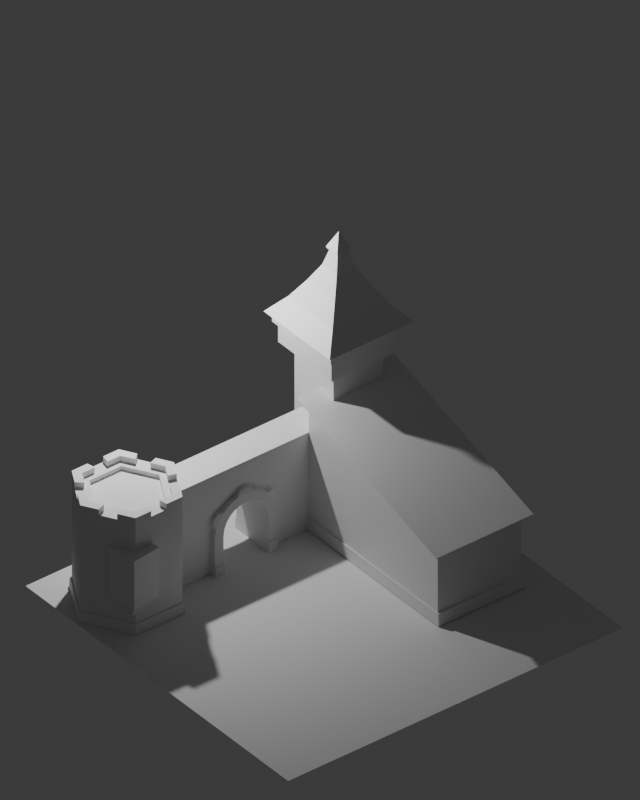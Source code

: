 # Source: castle.blend  (saved by Blender 4.5.87; exported with 4.5.12 LTS)
import bpy
from mathutils import Matrix  # noqa: F401  (used for matrix-valued properties, if any)

bpy.ops.wm.read_factory_settings(use_empty=True)
scene = bpy.context.scene
scene.name = 'Scene'

# ---- collections
col_collection = bpy.data.collections.new('Collection'); scene.collection.children.link(col_collection)

# ---- materials (node trees are filled in below, after node groups)
mat_material = bpy.data.materials.new('Material')
mat_material.alpha_threshold = 0.0
mat_material.roughness = 0.5
mat_material.line_color = (0.0, 0.0, 0.0, 1.0)

# ---- material node trees
mat_material.use_nodes = True; mat_material.node_tree.nodes.clear()
_N = mat_material.node_tree.nodes; _L = mat_material.node_tree.links
n0 = _N.new('ShaderNodeOutputMaterial'); n0.name = 'Material Output'; n0.location = (200, 100)
n1 = _N.new('ShaderNodeBsdfPrincipled'); n1.name = 'Principled BSDF'; n1.location = (-200, 100)
n1.inputs[3].default_value = 1.45
_L.new(n1.outputs[0], n0.inputs[0])
n0.is_active_output = True

# ---- world
world_world = bpy.data.worlds.new('World'); scene.world = world_world
world_world.use_nodes = True; world_world.node_tree.nodes.clear()
_N = world_world.node_tree.nodes; _L = world_world.node_tree.links
n0 = _N.new('ShaderNodeOutputWorld'); n0.name = 'World Output'; n0.location = (200, 100)
n1 = _N.new('ShaderNodeBackground'); n1.name = 'Background'; n1.location = (-200, 100)
n1.inputs[0].default_value = (0.05088, 0.05088, 0.05088, 1.0)
_L.new(n1.outputs[0], n0.inputs[0])
n0.is_active_output = True
world_world.color = (0.05088, 0.05088, 0.05088)
world_world.sun_shadow_jitter_overblur = 0.0

# ---- cameras
cam_camera = bpy.data.cameras.new('Camera')
cam_camera.type = 'ORTHO'
cam_camera.lens = 66.0
cam_camera.ortho_scale = 13.41

# ---- lights
light_light = bpy.data.lights.new('Light', 'POINT')
light_light.energy = 1000.0
light_light.shadow_soft_size = 0.1

# ---- meshes
me_plane = bpy.data.meshes.new('Plane')
me_plane.from_pydata([(-1.0, -1.0, 0.0), (1.0, -1.0, 0.0), (-1.0, 1.0, 0.0), (1.0, 1.0, 0.0)], [], [(0, 1, 3, 2)])
_uv = me_plane.uv_layers.new(name='UVMap')
_uv.uv.foreach_set('vector', [0.0, 0.0, 1.0, 0.0, 1.0, 1.0, 0.0, 1.0])
me_plane.update()
me_cube_001 = bpy.data.meshes.new('Cube.001')
me_cube_001.from_pydata([(1.0, 1.0, 2.0), (1.0, 1.0, 0.0), (1.0, -1.0, 2.0), (1.0, -1.0, 0.0), (-1.0, 1.0, 2.0), (-1.0, 1.0, 0.0), (-1.0, -1.0, 2.0), (-1.0, -1.0, 0.0), (-1.0, -0.2785, 0.7615), (-1.0, -0.1606, 1.234), (-1.0, -0.2246, 1.096), (-1.0, -0.2648, 0.9346), (-1.0, 0.01994, 1.407), (-1.0, 0.2284, 1.407), (-1.0, 0.3255, 1.341), (-1.0, 0.1242, 1.43), (-1.0, -0.07718, 1.341), (-1.0, -0.2785, 0.005181), (-1.0, 0.4089, 1.234), (-1.0, 0.5268, 0.005181), (-1.0, 0.5268, 0.7615), (-1.0, 0.5131, 0.9346), (-1.0, 0.4729, 1.096), (1.0, -0.1606, 1.234), (1.0, -0.07718, 1.341), (1.0, 0.01994, 1.407), (1.0, 0.1242, 1.43), (1.0, 0.3255, 1.341), (1.0, 0.4089, 1.234), (1.0, 0.5268, 0.7615), (1.0, 0.5131, 0.9346), (1.0, 0.4729, 1.096), (1.0, 0.2284, 1.407), (1.0, -0.2785, 0.005181), (1.0, -0.2785, 0.7615), (1.0, -0.2648, 0.9346), (1.0, -0.2246, 1.096), (1.0, 0.5268, 0.005181), (-1.0, 0.5268, 0.1142), (1.0, 0.5268, 0.1142), (-1.0, 0.5268, 0.1142), (1.0, 0.5268, 0.1142), (-1.0, 0.7634, 0.002591), (-1.0, -0.2785, 0.1145), (1.0, -0.2785, 0.1145)], [], [(0, 4, 6, 2), (3, 2, 6, 7), (7, 6, 4, 5, 42, 19, 38, 20, 21, 22, 18, 14, 13, 15, 12, 16, 9, 10, 11, 8, 43, 17), (37, 1, 0, 2, 3, 33, 44, 34, 35, 36, 23, 24, 25, 26, 32, 27, 28, 31, 30, 29, 39), (5, 4, 0, 1), (38, 19, 37, 39), (43, 17, 33, 44), (11, 35, 34, 8), (10, 36, 35, 11), (36, 10, 9, 23), (16, 24, 23, 9), (12, 25, 24, 16), (15, 26, 25, 12), (13, 32, 26, 15), (14, 27, 32, 13), (14, 18, 28, 27), (18, 22, 31, 28), (22, 21, 30, 31), (21, 20, 29, 30), (20, 38, 39, 29), (39, 38, 40, 41), (8, 43, 44, 34)])
_uv = me_cube_001.uv_layers.new(name='UVMap')
_uv.uv.foreach_set('vector', [0.625, 0.5, 0.875, 0.5, 0.875, 0.75, 0.625, 0.75, 0.375, 0.75, 0.625, 0.75, 0.625, 1.0, 0.375, 1.0, 0.375, 0.0, 0.625, 0.0, 0.625, 0.25, 0.375, 0.25, 0.3753, 0.2204, 0.3756, 0.1909, 0.3893, 0.1909, 0.4702, 0.1909, 0.4918, 0.1891, 0.512, 0.1841, 0.5293, 0.1761, 0.5426, 0.1657, 0.5509, 0.1535, 0.5538, 0.1405, 0.5509, 0.1275, 0.5426, 0.1154, 0.5293, 0.1049, 0.512, 0.09693, 0.4918, 0.0919, 0.4702, 0.09018, 0.3893, 0.09018, 0.3756, 0.09018, 0.3756, 0.5591, 0.375, 0.5, 0.625, 0.5, 0.625, 0.75, 0.375, 0.75, 0.3756, 0.6598, 0.3893, 0.6598, 0.4702, 0.6598, 0.4918, 0.6581, 0.512, 0.6531, 0.5293, 0.6451, 0.5426, 0.6346, 0.5509, 0.6225, 0.5538, 0.6095, 0.5509, 0.5965, 0.5426, 0.5843, 0.5293, 0.5739, 0.512, 0.5659, 0.4918, 0.5609, 0.4702, 0.5591, 0.3893, 0.5591, 0.375, 0.25, 0.625, 0.25, 0.625, 0.5, 0.375, 0.5, -1.863e-07, 0.5703, -1.863e-07, 0.5703, -1.863e-07, 0.8824, -1.863e-07, 0.8824, 0.5, 0.5703, 0.5, 0.5703, 0.5, 0.8824, 0.5, 0.8824, 0.4583, 0.5703, 0.4583, 0.8824, 0.5, 0.8824, 0.5, 0.5703, 0.4167, 0.5703, 0.4167, 0.8824, 0.4583, 0.8824, 0.4583, 0.5703, 0.4167, 0.8824, 0.4167, 0.5703, 0.375, 0.5703, 0.375, 0.8824, 0.3333, 0.5703, 0.3333, 0.8824, 0.375, 0.8824, 0.375, 0.5703, 0.2917, 0.5703, 0.2917, 0.8824, 0.3333, 0.8824, 0.3333, 0.5703, 0.25, 0.5703, 0.25, 0.8824, 0.2917, 0.8824, 0.2917, 0.5703, 0.2083, 0.5703, 0.2083, 0.8824, 0.25, 0.8824, 0.25, 0.5703, 0.1667, 0.5703, 0.1667, 0.8824, 0.2083, 0.8824, 0.2083, 0.5703, 0.1667, 0.5703, 0.125, 0.5703, 0.125, 0.8824, 0.1667, 0.8824, 0.125, 0.5703, 0.08333, 0.5703, 0.08333, 0.8824, 0.125, 0.8824, 0.08333, 0.5703, 0.04167, 0.5703, 0.04167, 0.8824, 0.08333, 0.8824, 0.04167, 0.5703, -1.863e-07, 0.5703, -1.863e-07, 0.8824, 0.04167, 0.8824, -1.863e-07, 0.5703, -1.863e-07, 0.5703, -1.863e-07, 0.8824, -1.863e-07, 0.8824, -1.863e-07, 0.8824, -1.863e-07, 0.5703, -1.863e-07, 0.5703, -1.863e-07, 0.8824, 0.5, 0.5703, 0.5, 0.5703, 0.5, 0.8824, 0.5, 0.8824])
me_cube_001.materials.append(mat_material)
me_cube_001.use_mirror_vertex_groups = False
me_cube_001.update()
me_cube_003 = bpy.data.meshes.new('Cube.003')
me_cube_003.from_pydata([(1.0, 1.0, 2.0), (1.0, 1.0, 0.0), (1.0, -1.0, 2.0), (1.0, -1.0, 0.0), (-1.0, 1.0, 2.0), (-1.0, 1.0, 0.0), (-1.0, -1.0, 2.0), (-1.0, -1.0, 0.0), (1.0, -1.0, 2.0), (-1.0, -1.0, 2.0), (1.0, 1.0, 2.0), (-1.0, 1.0, 2.0), (1.371, -1.371, 2.0), (-1.371, -1.371, 2.0), (1.371, 1.371, 2.0), (-1.371, 1.371, 2.0), (1.371, -1.371, 2.258), (-1.371, -1.371, 2.258), (1.371, 1.371, 2.258), (-1.371, 1.371, 2.258), (1.509, -1.509, 2.258), (-1.509, -1.509, 2.258), (1.509, 1.509, 2.258), (-1.509, 1.509, 2.258), (1.509, -1.509, 2.258), (-1.509, -1.509, 2.258), (1.509, 1.509, 2.258), (-1.509, 1.509, 2.258), (1.509, -1.509, 2.382), (-1.509, -1.509, 2.382), (1.509, 1.509, 2.382), (-1.509, 1.509, 2.382), (1.699, -1.699, 2.382), (-1.699, -1.699, 2.382), (1.699, 1.699, 2.382), (-1.699, 1.699, 2.382), (0.1932, -0.1932, 3.264), (-0.1932, -0.1932, 3.264), (0.1932, 0.1932, 3.264), (-0.1932, 0.1932, 3.264), (-0.2853, 0.2853, 3.264), (0.2853, 0.2853, 3.264), (-0.2853, -0.2853, 3.264), (0.2853, -0.2853, 3.264), (-0.2853, 0.2853, 3.283), (0.2853, 0.2853, 3.283), (-0.2853, -0.2853, 3.283), (0.2853, -0.2853, 3.283), (-0.008842, 0.008842, 3.48), (0.008842, 0.008842, 3.48), (-0.008842, -0.008842, 3.48), (0.008842, -0.008842, 3.48), (1.139, 1.139, 2.603), (0.7286, 0.7286, 2.823), (0.3747, 0.3747, 3.044), (0.3747, -0.3747, 3.044), (0.7286, -0.7286, 2.823), (1.139, -1.139, 2.603), (-1.139, -1.139, 2.603), (-0.7286, -0.7286, 2.823), (-0.3747, -0.3747, 3.044), (-0.3747, 0.3747, 3.044), (-0.7286, 0.7286, 2.823), (-1.139, 1.139, 2.603), (1.0, 1.0, 0.1495), (-1.0, -1.0, 0.1495), (1.0, -1.0, 0.1495), (-1.0, 1.0, 0.1495), (-1.0, 1.0, 0.0), (-1.0, -1.0, 0.0), (1.0, 1.0, 0.0), (1.0, 1.0, 0.1495), (1.0, -1.0, 0.1495), (1.0, -1.0, 0.0), (-1.0, 1.0, 0.1495), (-1.0, -1.0, 0.1495), (-1.053, 1.053, -0.003987), (-1.053, -1.053, -0.003987), (1.053, 1.053, -0.003987), (1.053, 1.053, 0.1535), (1.053, -1.053, 0.1535), (1.053, -1.053, -0.003987), (-1.053, 1.053, 0.1535), (-1.053, -1.053, 0.1535)], [], [(0, 4, 11, 10), (66, 2, 6, 65), (65, 6, 4, 67), (5, 1, 3, 7), (64, 0, 2, 66), (67, 4, 0, 64), (10, 11, 15, 14), (6, 2, 8, 9), (4, 6, 9, 11), (2, 0, 10, 8), (15, 13, 17, 19), (8, 10, 14, 12), (11, 9, 13, 15), (9, 8, 12, 13), (17, 16, 20, 21), (13, 12, 16, 17), (14, 15, 19, 18), (12, 14, 18, 16), (22, 23, 27, 26), (18, 19, 23, 22), (16, 18, 22, 20), (19, 17, 21, 23), (27, 25, 29, 31), (20, 22, 26, 24), (23, 21, 25, 27), (21, 20, 24, 25), (30, 31, 35, 34), (25, 24, 28, 29), (26, 27, 31, 30), (24, 26, 30, 28), (55, 54, 38, 36), (28, 30, 34, 32), (31, 29, 33, 35), (29, 28, 32, 33), (39, 37, 41, 43), (61, 60, 37, 39), (60, 55, 36, 37), (54, 61, 39, 38), (42, 43, 47, 46), (37, 36, 40, 41), (38, 39, 43, 42), (36, 38, 42, 40), (47, 45, 49, 51), (40, 42, 46, 44), (43, 41, 45, 47), (41, 40, 44, 45), (50, 51, 49, 48), (45, 44, 48, 49), (46, 47, 51, 50), (44, 46, 50, 48), (34, 35, 63, 52), (52, 63, 62, 53), (53, 62, 61, 54), (33, 32, 57, 58), (58, 57, 56, 59), (59, 56, 55, 60), (35, 33, 58, 63), (63, 58, 59, 62), (62, 59, 60, 61), (32, 34, 52, 57), (57, 52, 53, 56), (56, 53, 54, 55), (3, 1, 70, 73), (5, 7, 69, 68), (7, 3, 73, 69), (64, 66, 72, 71), (68, 69, 77, 76), (72, 75, 83, 80), (73, 70, 78, 81), (74, 71, 79, 82), (65, 67, 74, 75), (67, 64, 71, 74), (1, 5, 68, 70), (66, 65, 75, 72), (76, 82, 79, 78), (78, 79, 80, 81), (77, 83, 82, 76), (81, 80, 83, 77), (71, 72, 80, 79), (69, 73, 81, 77), (70, 68, 76, 78), (75, 74, 82, 83)])
_uv = me_cube_003.uv_layers.new(name='UVMap')
_uv.uv.foreach_set('vector', [0.625, 0.5, 0.625, 0.25, 0.625, 0.25, 0.625, 0.5, 0.3937, 0.75, 0.625, 0.75, 0.625, 1.0, 0.3937, 1.0, 0.3937, 0.0, 0.625, 0.0, 0.625, 0.25, 0.3937, 0.25, 0.125, 0.5, 0.375, 0.5, 0.375, 0.75, 0.125, 0.75, 0.3937, 0.5, 0.625, 0.5, 0.625, 0.75, 0.3937, 0.75, 0.3937, 0.25, 0.625, 0.25, 0.625, 0.5, 0.3937, 0.5, 0.625, 0.5, 0.625, 0.25, 0.625, 0.25, 0.625, 0.5, 0.625, 1.0, 0.625, 0.75, 0.625, 0.75, 0.625, 1.0, 0.625, 0.25, 0.625, 0.0, 0.625, 0.0, 0.625, 0.25, 0.625, 0.75, 0.625, 0.5, 0.625, 0.5, 0.625, 0.75, 0.625, 0.25, 0.625, 0.0, 0.625, 0.0, 0.625, 0.25, 0.625, 0.75, 0.625, 0.5, 0.625, 0.5, 0.625, 0.75, 0.625, 0.25, 0.625, 0.0, 0.625, 0.0, 0.625, 0.25, 0.625, 1.0, 0.625, 0.75, 0.625, 0.75, 0.625, 1.0, 0.625, 1.0, 0.625, 0.75, 0.625, 0.75, 0.625, 1.0, 0.625, 1.0, 0.625, 0.75, 0.625, 0.75, 0.625, 1.0, 0.625, 0.5, 0.625, 0.25, 0.625, 0.25, 0.625, 0.5, 0.625, 0.75, 0.625, 0.5, 0.625, 0.5, 0.625, 0.75, 0.625, 0.5, 0.625, 0.25, 0.625, 0.25, 0.625, 0.5, 0.625, 0.5, 0.625, 0.25, 0.625, 0.25, 0.625, 0.5, 0.625, 0.75, 0.625, 0.5, 0.625, 0.5, 0.625, 0.75, 0.625, 0.25, 0.625, 0.0, 0.625, 0.0, 0.625, 0.25, 0.625, 0.25, 0.625, 0.0, 0.625, 0.0, 0.625, 0.25, 0.625, 0.75, 0.625, 0.5, 0.625, 0.5, 0.625, 0.75, 0.625, 0.25, 0.625, 0.0, 0.625, 0.0, 0.625, 0.25, 0.625, 1.0, 0.625, 0.75, 0.625, 0.75, 0.625, 1.0, 0.625, 0.5, 0.625, 0.25, 0.625, 0.25, 0.625, 0.5, 0.625, 1.0, 0.625, 0.75, 0.625, 0.75, 0.625, 1.0, 0.625, 0.5, 0.625, 0.25, 0.625, 0.25, 0.625, 0.5, 0.625, 0.75, 0.625, 0.5, 0.625, 0.5, 0.625, 0.75, 0.625, 0.75, 0.625, 0.5, 0.625, 0.5, 0.625, 0.75, 0.625, 0.75, 0.625, 0.5, 0.625, 0.5, 0.625, 0.75, 0.625, 0.25, 0.625, 0.0, 0.625, 0.0, 0.625, 0.25, 0.625, 1.0, 0.625, 0.75, 0.625, 0.75, 0.625, 1.0, 0.625, 0.25, 0.625, 0.0, 0.625, 0.0, 0.625, 0.25, 0.625, 0.25, 0.625, 0.0, 0.625, 0.0, 0.625, 0.25, 0.625, 1.0, 0.625, 0.75, 0.625, 0.75, 0.625, 1.0, 0.625, 0.5, 0.625, 0.25, 0.625, 0.25, 0.625, 0.5, 0.625, 0.5, 0.625, 0.25, 0.625, 0.25, 0.625, 0.5, 0.625, 1.0, 0.625, 0.75, 0.625, 0.75, 0.625, 1.0, 0.625, 0.5, 0.625, 0.25, 0.625, 0.25, 0.625, 0.5, 0.625, 0.75, 0.625, 0.5, 0.625, 0.5, 0.625, 0.75, 0.625, 0.25, 0.625, 0.0, 0.625, 0.0, 0.625, 0.25, 0.625, 0.75, 0.625, 0.5, 0.625, 0.5, 0.625, 0.75, 0.625, 0.25, 0.625, 0.0, 0.625, 0.0, 0.625, 0.25, 0.625, 1.0, 0.625, 0.75, 0.625, 0.75, 0.625, 1.0, 0.625, 0.5, 0.625, 0.25, 0.625, 0.0, 0.625, 0.75, 0.625, 1.0, 0.625, 0.75, 0.625, 0.75, 0.625, 1.0, 0.625, 0.5, 0.625, 0.25, 0.625, 0.25, 0.625, 0.5, 0.625, 0.75, 0.625, 0.5, 0.625, 0.5, 0.625, 0.75, 0.625, 0.5, 0.625, 0.25, 0.625, 0.25, 0.625, 0.5, 0.625, 0.5, 0.625, 0.25, 0.625, 0.25, 0.625, 0.5, 0.625, 0.5, 0.625, 0.25, 0.625, 0.25, 0.625, 0.5, 0.625, 1.0, 0.625, 0.75, 0.625, 0.75, 0.625, 1.0, 0.625, 1.0, 0.625, 0.75, 0.625, 0.75, 0.625, 1.0, 0.625, 1.0, 0.625, 0.75, 0.625, 0.75, 0.625, 1.0, 0.625, 0.25, 0.625, 0.0, 0.625, 0.0, 0.625, 0.25, 0.625, 0.25, 0.625, 0.0, 0.625, 0.0, 0.625, 0.25, 0.625, 0.25, 0.625, 0.0, 0.625, 0.0, 0.625, 0.25, 0.625, 0.75, 0.625, 0.5, 0.625, 0.5, 0.625, 0.75, 0.625, 0.75, 0.625, 0.5, 0.625, 0.5, 0.625, 0.75, 0.625, 0.75, 0.625, 0.5, 0.625, 0.5, 0.625, 0.75, 0.375, 0.75, 0.375, 0.5, 0.375, 0.5, 0.375, 0.75, 0.125, 0.5, 0.125, 0.75, 0.125, 0.75, 0.125, 0.5, 0.125, 0.75, 0.375, 0.75, 0.375, 0.75, 0.125, 0.75, 0.3937, 0.5, 0.3937, 0.75, 0.3937, 0.75, 0.3937, 0.5, 0.125, 0.5, 0.125, 0.75, 0.125, 0.75, 0.125, 0.5, 0.3937, 0.75, 0.3937, 1.0, 0.3937, 1.0, 0.3937, 0.75, 0.375, 0.75, 0.375, 0.5, 0.375, 0.5, 0.375, 0.75, 0.3937, 0.25, 0.3937, 0.5, 0.3937, 0.5, 0.3937, 0.25, 0.3937, 0.0, 0.3937, 0.25, 0.3937, 0.25, 0.3937, 0.0, 0.3937, 0.25, 0.3937, 0.5, 0.3937, 0.5, 0.3937, 0.25, 0.375, 0.5, 0.125, 0.5, 0.125, 0.5, 0.375, 0.5, 0.3937, 0.75, 0.3937, 1.0, 0.3937, 1.0, 0.3937, 0.75, 0.375, 0.25, 0.3937, 0.25, 0.3937, 0.5, 0.375, 0.5, 0.375, 0.5, 0.3937, 0.5, 0.3937, 0.75, 0.375, 0.75, 0.375, 0.0, 0.3937, 0.0, 0.3937, 0.25, 0.375, 0.25, 0.375, 0.75, 0.3937, 0.75, 0.3937, 1.0, 0.375, 1.0, 0.3937, 0.5, 0.3937, 0.75, 0.3937, 0.75, 0.3937, 0.5, 0.125, 0.75, 0.375, 0.75, 0.375, 0.75, 0.125, 0.75, 0.375, 0.5, 0.125, 0.5, 0.125, 0.5, 0.375, 0.5, 0.3937, 0.0, 0.3937, 0.25, 0.3937, 0.25, 0.3937, 0.0])
me_cube_003.materials.append(mat_material)
me_cube_003.use_mirror_vertex_groups = False
me_cube_003.update()
me_cube_004 = bpy.data.meshes.new('Cube.004')
me_cube_004.from_pydata([(1.0, 1.0, 2.0), (1.0, 1.0, 0.0), (1.0, -1.0, 2.0), (1.0, -1.0, 0.0), (-1.0, 1.0, 1.178), (-1.0, 1.0, 0.0), (-1.0, -1.0, 1.178), (-1.0, -1.0, 0.0), (1.0, 1.0, 0.1785), (-1.0, -1.0, 0.1785), (1.0, -1.0, 0.1785), (-1.0, 1.0, 0.1785), (-1.037, 1.037, -0.002339), (-1.037, -1.037, -0.002339), (1.037, 1.037, -0.002339), (1.026, 1.026, 0.1809), (1.026, -1.026, 0.1809), (1.037, -1.037, -0.002339), (-1.026, 1.026, 0.1809), (-1.026, -1.026, 0.1809)], [], [(10, 2, 6, 9), (9, 6, 4, 11), (8, 0, 2, 10), (11, 4, 0, 8), (11, 8, 15, 18), (9, 11, 18, 19), (3, 1, 14, 17), (5, 7, 13, 12), (12, 18, 15, 14), (14, 15, 16, 17), (13, 19, 18, 12), (17, 16, 19, 13), (1, 5, 12, 14), (10, 9, 19, 16), (7, 3, 17, 13), (8, 10, 16, 15)])
_uv = me_cube_004.uv_layers.new(name='UVMap')
_uv.uv.foreach_set('vector', [0.4031, 0.75, 0.625, 0.75, 0.625, 1.0, 0.4031, 1.0, 0.4031, 0.0, 0.625, 0.0, 0.625, 0.25, 0.4031, 0.25, 0.4031, 0.5, 0.625, 0.5, 0.625, 0.75, 0.4031, 0.75, 0.4031, 0.25, 0.625, 0.25, 0.625, 0.5, 0.4031, 0.5, 0.4031, 0.25, 0.4031, 0.5, 0.4031, 0.5, 0.4031, 0.25, 0.4031, 0.0, 0.4031, 0.25, 0.4031, 0.25, 0.4031, 0.0, 0.0, 0.0, 0.0, 0.0, 0.0, 0.0, 0.0, 0.0, 0.0, 0.0, 0.0, 0.0, 0.0, 0.0, 0.0, 0.0, 0.375, 0.25, 0.4031, 0.25, 0.4031, 0.5, 0.375, 0.5, 0.375, 0.5, 0.4031, 0.5, 0.4031, 0.75, 0.375, 0.75, 0.375, 0.0, 0.4031, 0.0, 0.4031, 0.25, 0.375, 0.25, 0.375, 0.75, 0.4031, 0.75, 0.4031, 1.0, 0.375, 1.0, 0.0, 0.0, 0.0, 0.0, 0.0, 0.0, 0.0, 0.0, 0.4031, 0.75, 0.4031, 1.0, 0.4031, 1.0, 0.4031, 0.75, 0.0, 0.0, 0.0, 0.0, 0.0, 0.0, 0.0, 0.0, 0.4031, 0.5, 0.4031, 0.75, 0.4031, 0.75, 0.4031, 0.5])
me_cube_004.materials.append(mat_material)
me_cube_004.use_mirror_vertex_groups = False
me_cube_004.update()
me_cube_005 = bpy.data.meshes.new('Cube.005')
me_cube_005.from_pydata([(0.5104, 1.0, 2.0), (0.5104, 1.0, 0.0), (0.5104, -1.0, 2.0), (0.5104, -1.0, 0.0), (-1.0, 1.0, 2.0), (-1.0, 1.0, 0.0), (-1.0, -1.0, 2.0), (-1.0, -1.0, 0.0), (-0.5047, 0.5047, -0.6013), (-0.5047, -0.5047, -0.6013), (0.01506, 0.5047, -0.6013), (0.01506, -0.5047, -0.6013)], [], [(0, 4, 6, 2), (3, 2, 6, 7), (7, 6, 4, 5), (5, 1, 10, 8), (1, 0, 2, 3), (5, 4, 0, 1), (8, 10, 11, 9), (3, 7, 9, 11), (7, 5, 8, 9), (1, 3, 11, 10)])
_uv = me_cube_005.uv_layers.new(name='UVMap')
_uv.uv.foreach_set('vector', [0.625, 0.5, 0.875, 0.5, 0.875, 0.75, 0.625, 0.75, 0.375, 0.75, 0.625, 0.75, 0.625, 1.0, 0.375, 1.0, 0.375, 0.0, 0.625, 0.0, 0.625, 0.25, 0.375, 0.25, 0.375, 0.25, 0.375, 0.5, 0.375, 0.5, 0.375, 0.25, 0.375, 0.5, 0.625, 0.5, 0.625, 0.75, 0.375, 0.75, 0.375, 0.25, 0.625, 0.25, 0.625, 0.5, 0.375, 0.5, 0.125, 0.5, 0.375, 0.5, 0.375, 0.75, 0.125, 0.75, 0.375, 0.75, 0.375, 1.0, 0.375, 1.0, 0.375, 0.75, 0.375, 0.0, 0.375, 0.25, 0.375, 0.25, 0.375, 0.0, 0.375, 0.5, 0.375, 0.75, 0.375, 0.75, 0.375, 0.5])
me_cube_005.materials.append(mat_material)
me_cube_005.use_mirror_vertex_groups = False
me_cube_005.update()
me_cube_006 = bpy.data.meshes.new('Cube.006')
me_cube_006.from_pydata([(1.102, 1.187, 0.4528), (1.102, -0.813, 0.4528), (-1.057, 1.187, -0.4344), (-1.057, -0.813, -0.4344)], [], [(0, 2, 3, 1)])
_uv = me_cube_006.uv_layers.new(name='UVMap')
_uv.uv.foreach_set('vector', [0.625, 0.5, 0.875, 0.5, 0.875, 0.75, 0.625, 0.75])
me_cube_006.materials.append(mat_material)
me_cube_006.use_mirror_vertex_groups = False
me_cube_006.update()
me_cylinder = bpy.data.meshes.new('Cylinder')
me_cylinder.from_pydata([(-0.4027, 0.6137, -0.8497), (-0.4027, 0.6137, 0.8497), (0.5342, -0.6117, 0.8497), (0.5342, -0.6117, -0.8497), (0.5342, 0.6117, -0.8497), (0.5342, 0.6117, 0.8497), (-0.4335, -0.8497, 0.8497), (-0.4335, -0.8497, -0.8497), (-0.418, -0.6117, -0.8497), (-0.418, -0.6117, 0.8497), (-0.5939, -0.5887, -0.8497), (-0.5939, -0.5887, 0.8497), (-0.7431, -0.5275, -0.8497), (-0.7431, -0.5275, 0.8497), (-0.871, -0.4303, -0.8497), (-0.871, -0.4303, 0.8497), (-0.9688, -0.304, -0.8497), (-0.9688, -0.304, 0.8497), (-1.03, -0.1572, -0.8497), (-1.03, -0.1572, 0.8497), (-1.051, -6.284e-09, -0.8497), (-1.051, -6.284e-09, 0.8497), (-1.03, 0.1572, -0.8497), (-1.03, 0.1572, 0.8497), (-0.9688, 0.304, -0.8497), (-0.9688, 0.304, 0.8497), (-0.871, 0.4303, -0.8497), (-0.871, 0.4303, 0.8497), (-0.7431, 0.5275, -0.8497), (-0.7431, 0.5275, 0.8497), (-0.5939, 0.5887, -0.8497), (-0.5939, 0.5887, 0.8497), (-0.4335, 0.8497, 0.8497), (0.5367, 0.8497, 0.8497), (0.5367, 0.8497, -0.8497), (-0.4335, 0.8497, -0.8497), (-0.4335, -0.8497, 0.8497), (0.5367, -0.8497, 0.8497), (0.5367, -0.8497, -0.8497), (-0.4335, -0.8497, -0.8497), (-0.4335, 0.8497, 0.8497), (-0.4335, 0.8497, -0.8497), (-0.6555, -0.8208, -0.8497), (-0.6555, -0.8208, 0.8497), (-0.8623, -0.7359, -0.8497), (-0.8623, -0.7359, 0.8497), (-1.04, -0.6008, -0.8497), (-1.04, -0.6008, 0.8497), (-1.176, -0.4249, -0.8497), (-1.176, -0.4249, 0.8497), (-1.262, -0.2199, -0.8497), (-1.262, -0.2199, 0.8497), (-1.291, -4.479e-09, -0.8497), (-1.291, -4.479e-09, 0.8497), (-1.262, 0.2199, -0.8497), (-1.262, 0.2199, 0.8497), (-1.176, 0.4249, -0.8497), (-1.176, 0.4249, 0.8497), (-1.04, 0.6008, -0.8497), (-1.04, 0.6008, 0.8497), (-0.8623, 0.7359, -0.8497), (-0.8623, 0.7359, 0.8497), (-0.6555, 0.8208, -0.8497), (-0.6555, 0.8208, 0.8497), (-0.78, -0.8796, 0.7967), (-0.78, -0.8796, -0.7967), (-0.9188, -0.8347, -0.7967), (-0.9188, -0.8347, 0.7967), (-1.028, -0.7379, -0.7967), (-1.028, -0.7379, 0.7967), (-1.375, -0.1418, 0.7967), (-1.375, -0.1418, -0.7967), (-1.405, -3.523e-09, -0.7967), (-1.405, -3.523e-09, 0.7967), (-1.375, 0.1418, -0.7967), (-1.375, 0.1418, 0.7967), (-1.028, 0.7379, 0.7967), (-1.028, 0.7379, -0.7967), (-0.9188, 0.8347, -0.7967), (-0.9188, 0.8347, 0.7967), (-0.78, 0.8796, -0.7967), (-0.78, 0.8796, 0.7967), (0.3141, 0.6121, 0.8497), (0.3088, 0.8497, 0.8497), (0.3141, 0.6121, -0.8497), (0.3088, 0.8497, -0.8497), (0.2764, -0.8497, 0.8497), (0.2764, -0.8497, -0.8497), (0.2788, -0.6117, 0.8497), (0.2788, -0.6117, -0.8497), (0.269, -0.8565, 0.898), (0.5441, -0.8565, 0.898), (0.5441, -0.8565, -0.898), (0.2715, -0.6049, 0.898), (0.5415, -0.6049, 0.898), (0.5342, 0.6117, 0.8497), (0.5367, 0.8497, 0.8497), (0.5367, 0.8497, -0.8497), (0.5342, 0.6117, -0.8497), (0.5415, -0.6049, -0.898), (0.3141, 0.6121, 0.8497), (0.3141, 0.6121, -0.8497), (0.3088, 0.8497, 0.8497), (0.3088, 0.8497, -0.8497), (0.269, -0.8565, -0.898), (0.2715, -0.6049, -0.898), (0.5461, 0.8576, 0.9201), (0.5461, 0.8576, 0.9201), (0.2993, 0.8576, 0.9201), (0.5461, 0.8576, -0.9201), (0.2993, 0.8576, -0.9201), (0.5434, 0.5998, 0.9201), (0.5461, 0.8576, -0.9201), (0.5434, 0.5998, -0.9201), (0.305, 0.6003, 0.9201), (0.305, 0.6003, -0.9201), (0.2993, 0.8576, 0.9201), (0.2993, 0.8576, -0.9201)], [], [(35, 32, 33, 34), (88, 86, 90, 93), (41, 40, 32, 35), (39, 36, 43, 42), (60, 58, 77, 78), (53, 55, 75, 73), (46, 47, 49, 48), (48, 49, 51, 50), (43, 45, 67, 64), (58, 59, 76, 77), (54, 55, 57, 56), (56, 57, 59, 58), (54, 52, 72, 74), (36, 39, 7, 6), (44, 42, 65, 66), (62, 63, 40, 41), (88, 9, 36, 86), (84, 85, 103, 101), (10, 8, 39, 42), (9, 11, 43, 36), (12, 10, 42, 44), (11, 13, 45, 43), (14, 12, 44, 46), (13, 15, 47, 45), (16, 14, 46, 48), (15, 17, 49, 47), (18, 16, 48, 50), (17, 19, 51, 49), (20, 18, 50, 52), (19, 21, 53, 51), (22, 20, 52, 54), (21, 23, 55, 53), (24, 22, 54, 56), (23, 25, 57, 55), (26, 24, 56, 58), (25, 27, 59, 57), (28, 26, 58, 60), (27, 29, 61, 59), (30, 28, 60, 62), (29, 31, 63, 61), (0, 30, 62, 41), (31, 1, 40, 63), (82, 83, 40, 1), (84, 0, 41, 85), (34, 4, 98, 97), (8, 10, 11, 9), (10, 12, 13, 11), (12, 14, 15, 13), (14, 16, 17, 15), (16, 18, 19, 17), (18, 20, 21, 19), (20, 22, 23, 21), (22, 24, 25, 23), (24, 26, 27, 25), (26, 28, 29, 27), (28, 30, 31, 29), (30, 0, 1, 31), (82, 1, 0, 84), (65, 64, 67, 66), (66, 67, 69, 68), (71, 70, 73, 72), (72, 73, 75, 74), (77, 76, 79, 78), (78, 79, 81, 80), (55, 54, 74, 75), (59, 61, 79, 76), (46, 44, 66, 68), (50, 51, 70, 71), (45, 47, 69, 67), (52, 50, 71, 72), (62, 60, 78, 80), (47, 46, 68, 69), (51, 53, 73, 70), (61, 63, 81, 79), (42, 43, 64, 65), (63, 62, 80, 81), (87, 89, 105, 104), (82, 84, 101, 100), (5, 33, 96, 95), (9, 88, 89, 8), (8, 89, 87, 39), (89, 88, 93, 105), (39, 36, 86, 87), (104, 90, 91, 92), (105, 99, 92, 104), (93, 94, 99, 105), (96, 33, 106, 107), (98, 95, 111, 113), (33, 83, 108, 106), (94, 93, 90, 91), (37, 2, 94, 91), (83, 82, 100, 102), (87, 86, 90, 104), (4, 5, 95, 98), (37, 38, 92, 91), (2, 3, 99, 94), (95, 96, 107, 111), (3, 38, 92, 99), (100, 101, 115, 114), (111, 114, 115, 113), (113, 115, 117, 112), (111, 107, 116, 114), (106, 108, 116, 107), (110, 109, 112, 117), (34, 97, 112, 109), (101, 103, 117, 115), (97, 98, 113, 112), (103, 85, 110, 117), (102, 100, 114, 116), (85, 34, 109, 110), (83, 102, 116, 108)])
_uv = me_cylinder.uv_layers.new(name='UVMap')
_uv.uv.foreach_set('vector', [-1.863e-07, 0.5, -1.863e-07, 1.0, -1.863e-07, 1.0, -1.863e-07, 0.5, 0.4271, 1.0, 0.5, 1.0, 0.5, 1.0, 0.4271, 1.0, 0.0, 0.0, 0.0, 0.0, 0.0, 0.0, 0.0, 0.0, 0.5, 0.5, 0.5, 1.0, 0.4583, 1.0, 0.4583, 0.5, 0.08333, 0.5, 0.125, 0.5, 0.125, 0.5, 0.08333, 0.5, 0.25, 1.0, 0.2083, 1.0, 0.2083, 1.0, 0.25, 1.0, 0.375, 0.5, 0.375, 1.0, 0.3333, 1.0, 0.3333, 0.5, 0.3333, 0.5, 0.3333, 1.0, 0.2917, 1.0, 0.2917, 0.5, 0.4583, 1.0, 0.4167, 1.0, 0.4167, 1.0, 0.4583, 1.0, 0.125, 0.5, 0.125, 1.0, 0.125, 1.0, 0.125, 0.5, 0.2083, 0.5, 0.2083, 1.0, 0.1667, 1.0, 0.1667, 0.5, 0.1667, 0.5, 0.1667, 1.0, 0.125, 1.0, 0.125, 0.5, 0.2083, 0.5, 0.25, 0.5, 0.25, 0.5, 0.2083, 0.5, 0.0, 0.0, 0.0, 0.0, 0.0, 0.0, 0.0, 0.0, 0.4167, 0.5, 0.4583, 0.5, 0.4583, 0.5, 0.4167, 0.5, 0.04167, 0.5, 0.04167, 1.0, -1.863e-07, 1.0, -1.863e-07, 0.5, 0.4271, 1.0, 0.4199, 1.0, 0.5, 1.0, 0.5, 1.0, 0.01849, 0.1175, -4.377e-08, 0.1175, -4.377e-08, 0.1175, 0.01849, 0.1175, 0.4017, 0.5, 0.4199, 0.5, 0.5, 0.5, 0.4583, 0.5, 0.4199, 1.0, 0.4017, 1.0, 0.4583, 1.0, 0.5, 1.0, 0.3756, 0.5, 0.4017, 0.5, 0.4583, 0.5, 0.4167, 0.5, 0.4017, 1.0, 0.3756, 1.0, 0.4167, 1.0, 0.4583, 1.0, 0.3458, 0.5, 0.3756, 0.5, 0.4167, 0.5, 0.375, 0.5, 0.3756, 1.0, 0.3458, 1.0, 0.375, 1.0, 0.4167, 1.0, 0.3145, 0.5, 0.3458, 0.5, 0.375, 0.5, 0.3333, 0.5, 0.3458, 1.0, 0.3145, 1.0, 0.3333, 1.0, 0.375, 1.0, 0.2824, 0.5, 0.3145, 0.5, 0.3333, 0.5, 0.2917, 0.5, 0.3145, 1.0, 0.2824, 1.0, 0.2917, 1.0, 0.3333, 1.0, 0.25, 0.5, 0.2824, 0.5, 0.2917, 0.5, 0.25, 0.5, 0.2824, 1.0, 0.25, 1.0, 0.25, 1.0, 0.2917, 1.0, 0.2176, 0.5, 0.25, 0.5, 0.25, 0.5, 0.2083, 0.5, 0.25, 1.0, 0.2176, 1.0, 0.2083, 1.0, 0.25, 1.0, 0.1855, 0.5, 0.2176, 0.5, 0.2083, 0.5, 0.1667, 0.5, 0.2176, 1.0, 0.1855, 1.0, 0.1667, 1.0, 0.2083, 1.0, 0.1542, 0.5, 0.1855, 0.5, 0.1667, 0.5, 0.125, 0.5, 0.1855, 1.0, 0.1542, 1.0, 0.125, 1.0, 0.1667, 1.0, 0.1244, 0.5, 0.1542, 0.5, 0.125, 0.5, 0.08333, 0.5, 0.1542, 1.0, 0.1244, 1.0, 0.08333, 1.0, 0.125, 1.0, 0.09829, 0.5, 0.1244, 0.5, 0.08333, 0.5, 0.04167, 0.5, 0.1244, 1.0, 0.09829, 1.0, 0.04167, 1.0, 0.08333, 1.0, 0.0787, 0.5, 0.09829, 0.5, 0.04167, 0.5, -1.863e-07, 0.5, 0.09829, 1.0, 0.0787, 1.0, -1.863e-07, 1.0, 0.04167, 1.0, 0.01849, 0.235, -4.377e-08, 0.235, -1.863e-07, 1.0, 0.0787, 1.0, 0.01849, 0.1175, 0.0787, 0.5, -1.863e-07, 0.5, -4.377e-08, 0.1175, 0.0, 0.0, 0.0, 0.0, 0.0, 0.0, 0.0, 0.0, 0.4199, 0.5, 0.4017, 0.5, 0.4017, 1.0, 0.4199, 1.0, 0.4017, 0.5, 0.3756, 0.5, 0.3756, 1.0, 0.4017, 1.0, 0.3756, 0.5, 0.3458, 0.5, 0.3458, 1.0, 0.3756, 1.0, 0.3458, 0.5, 0.3145, 0.5, 0.3145, 1.0, 0.3458, 1.0, 0.3145, 0.5, 0.2824, 0.5, 0.2824, 1.0, 0.3145, 1.0, 0.2824, 0.5, 0.25, 0.5, 0.25, 1.0, 0.2824, 1.0, 0.25, 0.5, 0.2176, 0.5, 0.2176, 1.0, 0.25, 1.0, 0.2176, 0.5, 0.1855, 0.5, 0.1855, 1.0, 0.2176, 1.0, 0.1855, 0.5, 0.1542, 0.5, 0.1542, 1.0, 0.1855, 1.0, 0.1542, 0.5, 0.1244, 0.5, 0.1244, 1.0, 0.1542, 1.0, 0.1244, 0.5, 0.09829, 0.5, 0.09829, 1.0, 0.1244, 1.0, 0.09829, 0.5, 0.0787, 0.5, 0.0787, 1.0, 0.09829, 1.0, 0.01849, 0.235, 0.0787, 1.0, 0.0787, 0.5, 0.01849, 0.1175, 0.4583, 0.5, 0.4583, 1.0, 0.4167, 1.0, 0.4167, 0.5, 0.4167, 0.5, 0.4167, 1.0, 0.375, 1.0, 0.375, 0.5, 0.2917, 0.5, 0.2917, 1.0, 0.25, 1.0, 0.25, 0.5, 0.25, 0.5, 0.25, 1.0, 0.2083, 1.0, 0.2083, 0.5, 0.125, 0.5, 0.125, 1.0, 0.08333, 1.0, 0.08333, 0.5, 0.08333, 0.5, 0.08333, 1.0, 0.04167, 1.0, 0.04167, 0.5, 0.2083, 1.0, 0.2083, 0.5, 0.2083, 0.5, 0.2083, 1.0, 0.125, 1.0, 0.08333, 1.0, 0.08333, 1.0, 0.125, 1.0, 0.375, 0.5, 0.4167, 0.5, 0.4167, 0.5, 0.375, 0.5, 0.2917, 0.5, 0.2917, 1.0, 0.2917, 1.0, 0.2917, 0.5, 0.4167, 1.0, 0.375, 1.0, 0.375, 1.0, 0.4167, 1.0, 0.25, 0.5, 0.2917, 0.5, 0.2917, 0.5, 0.25, 0.5, 0.04167, 0.5, 0.08333, 0.5, 0.08333, 0.5, 0.04167, 0.5, 0.375, 1.0, 0.375, 0.5, 0.375, 0.5, 0.375, 1.0, 0.2917, 1.0, 0.25, 1.0, 0.25, 1.0, 0.2917, 1.0, 0.08333, 1.0, 0.04167, 1.0, 0.04167, 1.0, 0.08333, 1.0, 0.4583, 0.5, 0.4583, 1.0, 0.4583, 1.0, 0.4583, 0.5, 0.04167, 1.0, 0.04167, 0.5, 0.04167, 0.5, 0.04167, 1.0, 0.5, 0.5, 0.4271, 0.5, 0.4271, 0.5, 0.5, 0.5, 0.01849, 0.235, 0.01849, 0.1175, 0.01849, 0.1175, 0.01849, 0.235, 0.0, 0.0, 0.0, 0.0, 0.0, 0.0, 0.0, 0.0, 0.4199, 1.0, 0.4271, 1.0, 0.4271, 0.5, 0.4199, 0.5, 0.4199, 0.5, 0.4271, 0.5, 0.5, 0.5, 0.5, 0.5, 0.4271, 0.5, 0.4271, 1.0, 0.4271, 1.0, 0.4271, 0.5, 0.5, 0.5, 0.5, 1.0, 0.5, 1.0, 0.5, 0.5, 0.5, 0.5, 0.5, 1.0, 0.5, 1.0, 0.5, 0.5, 0.4271, 0.5, 0.4297, 0.5, 0.5, 0.5, 0.5, 0.5, 0.4271, 1.0, 0.4297, 1.0, 0.4297, 0.5, 0.4271, 0.5, 0.0, 0.0, 0.0, 0.0, 0.0, 0.0, 0.0, 0.0, 0.0, 0.0, 0.0, 0.0, 0.0, 0.0, 0.0, 0.0, 0.0, 0.0, 0.0, 0.0, 0.0, 0.0, 0.0, 0.0, 0.4297, 1.0, 0.4271, 1.0, 0.5, 1.0, 0.5, 1.0, 0.0, 0.0, 0.0, 0.0, 0.0, 0.0, 0.0, 0.0, -4.377e-08, 0.235, 0.01849, 0.235, 0.01849, 0.235, -4.377e-08, 0.235, 0.5, 0.5, 0.5, 1.0, 0.5, 1.0, 0.5, 0.5, 0.0, 0.0, 0.0, 0.0, 0.0, 0.0, 0.0, 0.0, 0.0, 0.0, 0.0, 0.0, 0.0, 0.0, 0.0, 0.0, 0.0, 0.0, 0.0, 0.0, 0.0, 0.0, 0.0, 0.0, 0.0, 0.0, 0.0, 0.0, 0.0, 0.0, 0.0, 0.0, 0.0, 0.0, 0.0, 0.0, 0.0, 0.0, 0.0, 0.0, 0.01849, 0.235, 0.01849, 0.1175, 0.01849, 0.1175, 0.01849, 0.235, 0.0, 0.0, 0.01849, 0.235, 0.01849, 0.1175, 0.0, 0.0, 0.0, 0.0, 0.01849, 0.1175, -4.377e-08, 0.1175, 0.0, 0.0, 0.0, 0.0, 0.0, 0.0, -4.377e-08, 0.235, 0.01849, 0.235, 0.0, 0.0, 0.0, 0.0, 0.0, 0.0, 0.0, 0.0, 0.0, 0.0, 0.0, 0.0, 0.0, 0.0, 0.0, 0.0, 0.0, 0.0, 0.0, 0.0, 0.0, 0.0, 0.0, 0.0, 0.01849, 0.1175, -4.377e-08, 0.1175, -4.377e-08, 0.1175, 0.01849, 0.1175, 0.0, 0.0, 0.0, 0.0, 0.0, 0.0, 0.0, 0.0, -4.377e-08, 0.1175, -4.377e-08, 0.1175, -4.377e-08, 0.1175, -4.377e-08, 0.1175, -4.377e-08, 0.235, 0.01849, 0.235, 0.01849, 0.235, -4.377e-08, 0.235, 0.0, 0.0, 0.0, 0.0, 0.0, 0.0, 0.0, 0.0, -4.377e-08, 0.235, -4.377e-08, 0.235, -4.377e-08, 0.235, -4.377e-08, 0.235])
me_cylinder.update()
me_cylinder_001 = bpy.data.meshes.new('Cylinder.001')
me_cylinder_001.from_pydata([(0.0, 1.0, 0.0), (0.0, 1.0, 2.0), (0.866, 0.5, 0.0), (0.866, 0.5, 2.0), (0.866, -0.5, 0.0), (0.866, -0.5, 2.0), (0.0, -1.0, 0.0), (0.0, -1.0, 2.0), (-0.866, -0.5, 0.0), (-0.866, -0.5, 2.0), (-0.866, 0.5, 0.0), (-0.866, 0.5, 2.0), (0.866, 0.5, 2.0), (0.0, 1.0, 2.0), (0.866, -0.5, 2.0), (0.0, -1.0, 2.0), (-0.866, -0.5, 2.0), (-0.866, 0.5, 2.0), (0.866, 0.5, 2.0), (0.0, 1.0, 2.0), (0.866, -0.5, 2.0), (0.0, -1.0, 2.0), (-0.866, -0.5, 2.0), (-0.866, 0.5, 2.0), (0.7046, 0.4068, 2.0), (0.0, 0.8136, 2.0), (0.7046, -0.4068, 2.0), (0.0, -0.8136, 2.0), (-0.7046, -0.4068, 2.0), (-0.7046, 0.4068, 2.0), (-0.866, -0.1667, 0.0), (-0.866, 0.1667, 0.0), (-0.866, 0.1667, 2.0), (-0.866, -0.1667, 2.0), (-0.866, 0.1667, 2.0), (-0.866, -0.1667, 2.0), (-0.866, 0.1667, 2.0), (-0.866, -0.1667, 2.0), (-0.7046, 0.1356, 2.0), (-0.7046, -0.1356, 2.0), (-0.2887, -0.8333, 0.0), (-0.5774, -0.6667, 0.0), (-0.5774, -0.6667, 2.0), (-0.2887, -0.8333, 2.0), (-0.5774, -0.6667, 2.0), (-0.2887, -0.8333, 2.0), (-0.5774, -0.6667, 2.0), (-0.2887, -0.8333, 2.0), (-0.4697, -0.5424, 2.0), (-0.2349, -0.678, 2.0), (0.5774, -0.6667, 0.0), (0.2887, -0.8333, 0.0), (0.2887, -0.8333, 2.0), (0.5774, -0.6667, 2.0), (0.2887, -0.8333, 2.0), (0.5774, -0.6667, 2.0), (0.2887, -0.8333, 2.0), (0.5774, -0.6667, 2.0), (0.2349, -0.678, 2.0), (0.4697, -0.5424, 2.0), (0.866, 0.1667, 0.0), (0.866, -0.1667, 0.0), (0.866, -0.1667, 2.0), (0.866, 0.1667, 2.0), (0.866, -0.1667, 2.0), (0.866, 0.1667, 2.0), (0.866, -0.1667, 2.0), (0.866, 0.1667, 2.0), (0.7046, -0.1356, 2.0), (0.7046, 0.1356, 2.0), (0.2887, 0.8333, 0.0), (0.5774, 0.6667, 0.0), (0.5774, 0.6667, 2.0), (0.2887, 0.8333, 2.0), (0.5774, 0.6667, 2.0), (0.2887, 0.8333, 2.0), (0.5774, 0.6667, 2.0), (0.2887, 0.8333, 2.0), (0.4697, 0.5424, 2.0), (0.2349, 0.678, 2.0), (-0.5774, 0.6667, 0.0), (-0.2887, 0.8333, 0.0), (-0.2887, 0.8333, 2.0), (-0.5774, 0.6667, 2.0), (-0.2887, 0.8333, 2.0), (-0.5774, 0.6667, 2.0), (-0.2887, 0.8333, 2.0), (-0.5774, 0.6667, 2.0), (-0.2349, 0.678, 2.0), (-0.4697, 0.5424, 2.0), (0.2887, 0.8333, 2.0), (0.0, 1.0, 2.0), (0.866, 0.1667, 2.0), (0.866, 0.5, 2.0), (0.5774, -0.6667, 2.0), (0.866, -0.5, 2.0), (-0.2887, -0.8333, 2.0), (0.0, -1.0, 2.0), (-0.866, -0.1667, 2.0), (-0.866, -0.5, 2.0), (-0.5774, 0.6667, 2.0), (-0.866, 0.5, 2.0), (0.2349, 0.678, 2.0), (0.0, 0.8136, 2.0), (0.7046, 0.1356, 2.0), (0.7046, 0.4068, 2.0), (0.4697, -0.5424, 2.0), (0.7046, -0.4068, 2.0), (-0.2349, -0.678, 2.0), (0.0, -0.8136, 2.0), (-0.7046, -0.1356, 2.0), (-0.7046, -0.4068, 2.0), (-0.4697, 0.5424, 2.0), (-0.7046, 0.4068, 2.0), (-0.866, 0.1667, 2.0), (-0.7046, 0.1356, 2.0), (-0.5774, -0.6667, 2.0), (-0.4697, -0.5424, 2.0), (0.2887, -0.8333, 2.0), (0.2349, -0.678, 2.0), (0.866, -0.1667, 2.0), (0.7046, -0.1356, 2.0), (0.5774, 0.6667, 2.0), (0.4697, 0.5424, 2.0), (-0.2887, 0.8333, 2.0), (-0.2349, 0.678, 2.0), (0.2887, 0.8333, 2.102), (0.0, 1.0, 2.102), (0.866, 0.1667, 2.102), (0.866, 0.5, 2.102), (0.5774, -0.6667, 2.102), (0.866, -0.5, 2.102), (-0.2887, -0.8333, 2.102), (0.0, -1.0, 2.102), (-0.866, -0.1667, 2.102), (-0.866, -0.5, 2.102), (-0.5774, 0.6667, 2.102), (-0.866, 0.5, 2.102), (0.2349, 0.678, 2.102), (0.0, 0.8136, 2.102), (0.7046, 0.1356, 2.102), (0.7046, 0.4068, 2.102), (0.4697, -0.5424, 2.102), (0.7046, -0.4068, 2.102), (-0.2349, -0.678, 2.102), (0.0, -0.8136, 2.102), (-0.7046, -0.1356, 2.102), (-0.7046, -0.4068, 2.102), (-0.4697, 0.5424, 2.102), (-0.7046, 0.4068, 2.102), (-0.866, 0.1667, 2.102), (-0.7046, 0.1356, 2.102), (-0.5774, -0.6667, 2.102), (-0.4697, -0.5424, 2.102), (0.2887, -0.8333, 2.102), (0.2349, -0.678, 2.102), (0.866, -0.1667, 2.102), (0.7046, -0.1356, 2.102), (0.5774, 0.6667, 2.102), (0.4697, 0.5424, 2.102), (-0.2887, 0.8333, 2.102), (-0.2349, 0.678, 2.102), (0.1972, 0.5694, 2.0), (-1.061e-09, 0.6833, 2.0), (0.5917, 0.1139, 2.0), (0.5917, 0.3416, 2.0), (0.3945, -0.4555, 2.0), (0.5917, -0.3416, 2.0), (-0.1972, -0.5694, 2.0), (-1.061e-09, -0.6833, 2.0), (-0.5917, -0.1139, 2.0), (-0.5917, -0.3416, 2.0), (-0.3945, 0.4555, 2.0), (-0.5917, 0.3416, 2.0), (-0.5917, 0.1139, 2.0), (-0.3945, -0.4555, 2.0), (0.1972, -0.5694, 2.0), (0.5917, -0.1139, 2.0), (0.3945, 0.4555, 2.0), (-0.1972, 0.5694, 2.0), (0.1972, 0.5694, 1.921), (-1.209e-08, 0.6833, 1.921), (0.5917, 0.1139, 1.921), (0.5917, 0.3416, 1.921), (0.3945, -0.4555, 1.921), (0.5917, -0.3416, 1.921), (-0.1972, -0.5694, 1.921), (-1.209e-08, -0.6833, 1.921), (-0.5917, -0.1139, 1.921), (-0.5917, -0.3416, 1.921), (-0.3945, 0.4555, 1.921), (-0.5917, 0.3416, 1.921), (-0.5917, 0.1139, 1.921), (-0.3945, -0.4555, 1.921), (0.1972, -0.5694, 1.921), (0.5917, -0.1139, 1.921), (0.3945, 0.4555, 1.921), (-0.1972, 0.5694, 1.921), (0.0, 1.0, 0.1809), (0.866, 0.5, 0.1809), (0.866, -0.5, 0.1809), (0.0, -1.0, 0.1809), (-0.866, -0.5, 0.1809), (-0.866, 0.5, 0.1809), (-0.866, -0.1667, 0.1809), (-0.866, 0.1667, 0.1809), (-0.2887, -0.8333, 0.1809), (-0.5774, -0.6667, 0.1809), (0.5774, -0.6667, 0.1809), (0.2887, -0.8333, 0.1809), (0.866, 0.1667, 0.1809), (0.866, -0.1667, 0.1809), (0.2887, 0.8333, 0.1809), (0.5774, 0.6667, 0.1809), (-0.5774, 0.6667, 0.1809), (-0.2887, 0.8333, 0.1809), (0.6073, 0.7012, -0.00339), (0.9109, 0.5259, -0.00339), (0.8985, 0.5187, 0.1843), (0.9109, -0.1753, -0.00339), (0.9109, -0.5259, -0.00339), (0.8985, -0.5187, 0.1843), (0.3036, -0.8765, -0.00339), (-8.001e-11, -1.052, -0.00339), (-1.241e-10, -1.037, 0.1843), (-0.6073, -0.7012, -0.00339), (-0.9109, -0.5259, -0.00339), (-0.8985, -0.5187, 0.1843), (-0.9109, 0.1753, -0.00339), (-0.9109, 0.5259, -0.00339), (-0.8985, 0.5187, 0.1843), (-0.3036, 0.8765, -0.00339), (-8.001e-11, 1.052, -0.00339), (-0.9109, -0.1753, -0.00339), (-0.8985, -0.1729, 0.1843), (-0.8985, 0.1729, 0.1843), (-0.3036, -0.8765, -0.00339), (-0.2995, -0.8646, 0.1843), (-0.599, -0.6917, 0.1843), (0.6073, -0.7012, -0.00339), (0.599, -0.6917, 0.1843), (0.2995, -0.8646, 0.1843), (0.9109, 0.1753, -0.00339), (0.8985, 0.1729, 0.1843), (0.8985, -0.1729, 0.1843), (0.3036, 0.8765, -0.00339), (0.2995, 0.8646, 0.1843), (0.599, 0.6917, 0.1843), (-0.6073, 0.7012, -0.00339), (-0.599, 0.6917, 0.1843), (-0.2995, 0.8646, 0.1843), (-1.241e-10, 1.037, 0.1843)], [], [(213, 72, 12, 199), (211, 62, 14, 200), (209, 52, 15, 201), (207, 42, 16, 202), (35, 9, 22, 37), (205, 32, 17, 203), (215, 82, 13, 198), (0, 70, 71, 2, 60, 61, 4, 50, 51, 6, 40, 41, 8, 30, 31, 10, 80, 81), (74, 3, 12, 72), (64, 5, 14, 62), (54, 7, 15, 52), (44, 9, 16, 42), (34, 11, 17, 32), (84, 1, 13, 82), (22, 46, 116, 99), (55, 5, 20, 57), (75, 1, 19, 77), (85, 11, 23, 87), (45, 7, 21, 47), (65, 3, 18, 67), (38, 39, 170, 174), (66, 68, 121, 120), (36, 38, 115, 114), (68, 26, 107, 121), (38, 29, 113, 115), (87, 23, 101, 100), (89, 87, 100, 112), (36, 37, 39, 38), (9, 35, 33, 16), (35, 34, 32, 33), (202, 16, 33, 204), (204, 33, 32, 205), (11, 34, 36, 23), (34, 35, 37, 36), (37, 22, 99, 98), (46, 47, 49, 48), (9, 44, 46, 22), (44, 45, 47, 46), (7, 45, 43, 15), (45, 44, 42, 43), (201, 15, 43, 206), (206, 43, 42, 207), (59, 57, 94, 106), (56, 57, 59, 58), (7, 54, 56, 21), (54, 55, 57, 56), (5, 55, 53, 14), (55, 54, 52, 53), (200, 14, 53, 208), (208, 53, 52, 209), (29, 89, 112, 113), (66, 67, 69, 68), (5, 64, 66, 20), (64, 65, 67, 66), (3, 65, 63, 12), (65, 64, 62, 63), (199, 12, 63, 210), (210, 63, 62, 211), (20, 66, 120, 95), (76, 77, 79, 78), (3, 74, 76, 18), (74, 75, 77, 76), (1, 75, 73, 13), (75, 74, 72, 73), (198, 13, 73, 212), (212, 73, 72, 213), (86, 88, 125, 124), (86, 87, 89, 88), (1, 84, 86, 19), (84, 85, 87, 86), (11, 85, 83, 17), (85, 84, 82, 83), (203, 17, 83, 214), (214, 83, 82, 215), (104, 92, 128, 140), (103, 102, 138, 139), (115, 113, 149, 151), (120, 121, 157, 156), (100, 101, 137, 136), (101, 114, 150, 137), (121, 107, 143, 157), (98, 99, 135, 134), (95, 120, 156, 131), (96, 97, 133, 132), (106, 94, 130, 142), (94, 95, 131, 130), (18, 76, 122, 93), (39, 37, 98, 110), (69, 67, 92, 104), (48, 28, 111, 117), (78, 24, 105, 123), (46, 48, 117, 116), (25, 79, 102, 103), (76, 78, 123, 122), (21, 56, 118, 97), (19, 86, 124, 91), (49, 47, 96, 108), (24, 69, 104, 105), (79, 77, 90, 102), (77, 19, 91, 90), (26, 59, 106, 107), (58, 27, 109, 119), (67, 18, 93, 92), (88, 25, 103, 125), (27, 49, 108, 109), (57, 20, 95, 94), (28, 39, 110, 111), (56, 58, 119, 118), (47, 21, 97, 96), (23, 36, 114, 101), (134, 135, 147, 146), (130, 131, 143, 142), (126, 127, 139, 138), (136, 137, 149, 148), (132, 133, 145, 144), (128, 129, 141, 140), (137, 150, 151, 149), (135, 152, 153, 147), (133, 154, 155, 145), (131, 156, 157, 143), (129, 158, 159, 141), (127, 160, 161, 139), (114, 115, 151, 150), (105, 104, 140, 141), (93, 122, 158, 129), (110, 98, 134, 146), (107, 106, 142, 143), (123, 105, 141, 159), (99, 116, 152, 135), (109, 108, 144, 145), (122, 123, 159, 158), (117, 111, 147, 153), (111, 110, 146, 147), (102, 90, 126, 138), (116, 117, 153, 152), (113, 112, 148, 149), (91, 124, 160, 127), (108, 96, 132, 144), (125, 103, 139, 161), (97, 118, 154, 133), (124, 125, 161, 160), (90, 91, 127, 126), (119, 109, 145, 155), (112, 100, 136, 148), (92, 93, 129, 128), (118, 119, 155, 154), (163, 179, 197, 181), (25, 88, 179, 163), (88, 89, 172, 179), (79, 25, 163, 162), (26, 68, 177, 167), (68, 69, 164, 177), (69, 24, 165, 164), (28, 48, 175, 171), (59, 26, 167, 166), (48, 49, 168, 175), (49, 27, 169, 168), (24, 78, 178, 165), (39, 28, 171, 170), (78, 79, 162, 178), (27, 58, 176, 169), (89, 29, 173, 172), (29, 38, 174, 173), (58, 59, 166, 176), (183, 196, 180, 181, 197, 190, 191, 192, 188, 189, 193, 186, 187, 194, 184, 185, 195, 182), (175, 168, 186, 193), (166, 167, 185, 184), (179, 172, 190, 197), (169, 176, 194, 187), (168, 169, 187, 186), (176, 166, 184, 194), (170, 171, 189, 188), (167, 177, 195, 185), (172, 173, 191, 190), (177, 164, 182, 195), (173, 174, 192, 191), (165, 178, 196, 183), (174, 170, 188, 192), (162, 163, 181, 180), (178, 162, 180, 196), (171, 175, 193, 189), (164, 165, 183, 182), (198, 212, 246, 251), (8, 41, 225, 226), (80, 10, 229, 248), (211, 200, 221, 244), (50, 4, 220, 239), (212, 213, 247, 246), (209, 201, 224, 241), (203, 214, 249, 230), (207, 202, 227, 238), (214, 215, 250, 249), (6, 51, 222, 223), (205, 203, 230, 235), (71, 70, 245, 216), (41, 40, 236, 225), (215, 198, 251, 250), (70, 0, 232, 245), (40, 6, 223, 236), (202, 204, 234, 227), (248, 249, 250, 231), (229, 230, 249, 248), (245, 246, 247, 216), (232, 251, 246, 245), (242, 243, 244, 219), (217, 218, 243, 242), (239, 240, 241, 222), (220, 221, 240, 239), (236, 237, 238, 225), (223, 224, 237, 236), (233, 234, 235, 228), (226, 227, 234, 233), (231, 250, 251, 232), (228, 235, 230, 229), (225, 238, 227, 226), (222, 241, 224, 223), (219, 244, 221, 220), (216, 247, 218, 217), (51, 50, 239, 222), (213, 199, 218, 247), (81, 80, 248, 231), (210, 211, 244, 243), (199, 210, 243, 218), (10, 31, 228, 229), (208, 209, 241, 240), (2, 71, 216, 217), (30, 8, 226, 233), (60, 2, 217, 242), (200, 208, 240, 221), (31, 30, 233, 228), (61, 60, 242, 219), (206, 207, 238, 237), (0, 81, 231, 232), (201, 206, 237, 224), (204, 205, 235, 234), (4, 61, 219, 220)])
_uv = me_cylinder_001.uv_layers.new(name='UVMap')
_uv.uv.foreach_set('vector', [0.8889, 0.5452, 0.8889, 1.0, 0.8333, 1.0, 0.8333, 0.5452, 0.7222, 0.5452, 0.7222, 1.0, 0.6667, 1.0, 0.6667, 0.5452, 0.5556, 0.5452, 0.5556, 1.0, 0.5, 1.0, 0.5, 0.5452, 0.3889, 0.5452, 0.3889, 1.0, 0.3333, 1.0, 0.3333, 0.5452, 0.04215, 0.21, 0.04215, 0.13, 0.04215, 0.13, 0.04215, 0.21, 0.2222, 0.5452, 0.2222, 1.0, 0.1667, 1.0, 0.1667, 0.5452, 0.05556, 0.5452, 0.05556, 1.0, -8.941e-08, 1.0, -8.941e-08, 0.5452, 0.75, 0.49, 0.8193, 0.45, 0.8886, 0.41, 0.9578, 0.37, 0.9578, 0.29, 0.9578, 0.21, 0.9578, 0.13, 0.8886, 0.09, 0.8193, 0.05, 0.75, 0.01, 0.6807, 0.05, 0.6114, 0.09, 0.5422, 0.13, 0.5422, 0.21, 0.5422, 0.29, 0.5422, 0.37, 0.6114, 0.41, 0.6807, 0.45, 0.8889, 1.0, 0.8333, 1.0, 0.8333, 1.0, 0.8889, 1.0, 0.7222, 1.0, 0.6667, 1.0, 0.6667, 1.0, 0.7222, 1.0, 0.5556, 1.0, 0.5, 1.0, 0.5, 1.0, 0.5556, 1.0, 0.3889, 1.0, 0.3333, 1.0, 0.3333, 1.0, 0.3889, 1.0, 0.2222, 1.0, 0.1667, 1.0, 0.1667, 1.0, 0.2222, 1.0, 0.05556, 1.0, -8.941e-08, 1.0, -8.941e-08, 1.0, 0.05556, 1.0, 0.04215, 0.13, 0.1114, 0.09, 0.1114, 0.09, 0.04215, 0.13, 0.3886, 0.09, 0.4578, 0.13, 0.4578, 0.13, 0.3886, 0.09, 0.3193, 0.45, 0.25, 0.49, 0.25, 0.49, 0.3193, 0.45, 0.1114, 0.41, 0.04215, 0.37, 0.04215, 0.37, 0.1114, 0.41, 0.1807, 0.05, 0.25, 0.01, 0.25, 0.01, 0.1807, 0.05, 0.4578, 0.29, 0.4578, 0.37, 0.4578, 0.37, 0.4578, 0.29, 0.04215, 0.29, 0.04215, 0.21, 0.04215, 0.21, 0.04215, 0.29, 0.4578, 0.21, 0.4578, 0.21, 0.4578, 0.21, 0.4578, 0.21, 0.04215, 0.29, 0.04215, 0.29, 0.04215, 0.29, 0.04215, 0.29, 0.4578, 0.21, 0.4578, 0.13, 0.4578, 0.13, 0.4578, 0.21, 0.04215, 0.29, 0.04215, 0.37, 0.04215, 0.37, 0.04215, 0.29, 0.1114, 0.41, 0.04215, 0.37, 0.04215, 0.37, 0.1114, 0.41, 0.1114, 0.41, 0.1114, 0.41, 0.1114, 0.41, 0.1114, 0.41, 0.04215, 0.29, 0.04215, 0.21, 0.04215, 0.21, 0.04215, 0.29, 0.3333, 1.0, 0.2778, 1.0, 0.2778, 1.0, 0.3333, 1.0, 0.2778, 1.0, 0.2222, 1.0, 0.2222, 1.0, 0.2778, 1.0, 0.3333, 0.5452, 0.3333, 1.0, 0.2778, 1.0, 0.2778, 0.5452, 0.2778, 0.5452, 0.2778, 1.0, 0.2222, 1.0, 0.2222, 0.5452, 0.04215, 0.37, 0.04215, 0.29, 0.04215, 0.29, 0.04215, 0.37, 0.04215, 0.29, 0.04215, 0.21, 0.04215, 0.21, 0.04215, 0.29, 0.04215, 0.21, 0.04215, 0.13, 0.04215, 0.13, 0.04215, 0.21, 0.1114, 0.09, 0.1807, 0.05, 0.1807, 0.05, 0.1114, 0.09, 0.04215, 0.13, 0.1114, 0.09, 0.1114, 0.09, 0.04215, 0.13, 0.1114, 0.09, 0.1807, 0.05, 0.1807, 0.05, 0.1114, 0.09, 0.5, 1.0, 0.4444, 1.0, 0.4444, 1.0, 0.5, 1.0, 0.4444, 1.0, 0.3889, 1.0, 0.3889, 1.0, 0.4444, 1.0, 0.5, 0.5452, 0.5, 1.0, 0.4444, 1.0, 0.4444, 0.5452, 0.4444, 0.5452, 0.4444, 1.0, 0.3889, 1.0, 0.3889, 0.5452, 0.3886, 0.09, 0.3886, 0.09, 0.3886, 0.09, 0.3886, 0.09, 0.3193, 0.05, 0.3886, 0.09, 0.3886, 0.09, 0.3193, 0.05, 0.25, 0.01, 0.3193, 0.05, 0.3193, 0.05, 0.25, 0.01, 0.3193, 0.05, 0.3886, 0.09, 0.3886, 0.09, 0.3193, 0.05, 0.6667, 1.0, 0.6111, 1.0, 0.6111, 1.0, 0.6667, 1.0, 0.6111, 1.0, 0.5556, 1.0, 0.5556, 1.0, 0.6111, 1.0, 0.6667, 0.5452, 0.6667, 1.0, 0.6111, 1.0, 0.6111, 0.5452, 0.6111, 0.5452, 0.6111, 1.0, 0.5556, 1.0, 0.5556, 0.5452, 0.04215, 0.37, 0.1114, 0.41, 0.1114, 0.41, 0.04215, 0.37, 0.4578, 0.21, 0.4578, 0.29, 0.4578, 0.29, 0.4578, 0.21, 0.4578, 0.13, 0.4578, 0.21, 0.4578, 0.21, 0.4578, 0.13, 0.4578, 0.21, 0.4578, 0.29, 0.4578, 0.29, 0.4578, 0.21, 0.8333, 1.0, 0.7778, 1.0, 0.7778, 1.0, 0.8333, 1.0, 0.7778, 1.0, 0.7222, 1.0, 0.7222, 1.0, 0.7778, 1.0, 0.8333, 0.5452, 0.8333, 1.0, 0.7778, 1.0, 0.7778, 0.5452, 0.7778, 0.5452, 0.7778, 1.0, 0.7222, 1.0, 0.7222, 0.5452, 0.4578, 0.13, 0.4578, 0.21, 0.4578, 0.21, 0.4578, 0.13, 0.3886, 0.41, 0.3193, 0.45, 0.3193, 0.45, 0.3886, 0.41, 0.4578, 0.37, 0.3886, 0.41, 0.3886, 0.41, 0.4578, 0.37, 0.3886, 0.41, 0.3193, 0.45, 0.3193, 0.45, 0.3886, 0.41, 1.0, 1.0, 0.9444, 1.0, 0.9444, 1.0, 1.0, 1.0, 0.9444, 1.0, 0.8889, 1.0, 0.8889, 1.0, 0.9444, 1.0, 1.0, 0.5452, 1.0, 1.0, 0.9444, 1.0, 0.9444, 0.5452, 0.9444, 0.5452, 0.9444, 1.0, 0.8889, 1.0, 0.8889, 0.5452, 0.1807, 0.45, 0.1807, 0.45, 0.1807, 0.45, 0.1807, 0.45, 0.1807, 0.45, 0.1114, 0.41, 0.1114, 0.41, 0.1807, 0.45, 0.25, 0.49, 0.1807, 0.45, 0.1807, 0.45, 0.25, 0.49, 0.1807, 0.45, 0.1114, 0.41, 0.1114, 0.41, 0.1807, 0.45, 0.1667, 1.0, 0.1111, 1.0, 0.1111, 1.0, 0.1667, 1.0, 0.1111, 1.0, 0.05556, 1.0, 0.05556, 1.0, 0.1111, 1.0, 0.1667, 0.5452, 0.1667, 1.0, 0.1111, 1.0, 0.1111, 0.5452, 0.1111, 0.5452, 0.1111, 1.0, 0.05556, 1.0, 0.05556, 0.5452, 0.4578, 0.29, 0.4578, 0.29, 0.4578, 0.29, 0.4578, 0.29, 0.25, 0.49, 0.3193, 0.45, 0.3193, 0.45, 0.25, 0.49, 0.04215, 0.29, 0.04215, 0.37, 0.04215, 0.37, 0.04215, 0.29, 0.4578, 0.21, 0.4578, 0.21, 0.4578, 0.21, 0.4578, 0.21, 0.1114, 0.41, 0.04215, 0.37, 0.04215, 0.37, 0.1114, 0.41, 0.04215, 0.37, 0.04215, 0.29, 0.04215, 0.29, 0.04215, 0.37, 0.4578, 0.21, 0.4578, 0.13, 0.4578, 0.13, 0.4578, 0.21, 0.04215, 0.21, 0.04215, 0.13, 0.04215, 0.13, 0.04215, 0.21, 0.4578, 0.13, 0.4578, 0.21, 0.4578, 0.21, 0.4578, 0.13, 0.1807, 0.05, 0.25, 0.01, 0.25, 0.01, 0.1807, 0.05, 0.3886, 0.09, 0.3886, 0.09, 0.3886, 0.09, 0.3886, 0.09, 0.3886, 0.09, 0.4578, 0.13, 0.4578, 0.13, 0.3886, 0.09, 0.4578, 0.37, 0.3886, 0.41, 0.3886, 0.41, 0.4578, 0.37, 0.04215, 0.21, 0.04215, 0.21, 0.04215, 0.21, 0.04215, 0.21, 0.4578, 0.29, 0.4578, 0.29, 0.4578, 0.29, 0.4578, 0.29, 0.1114, 0.09, 0.04215, 0.13, 0.04215, 0.13, 0.1114, 0.09, 0.3886, 0.41, 0.4578, 0.37, 0.4578, 0.37, 0.3886, 0.41, 0.1114, 0.09, 0.1114, 0.09, 0.1114, 0.09, 0.1114, 0.09, 0.25, 0.49, 0.3193, 0.45, 0.3193, 0.45, 0.25, 0.49, 0.3886, 0.41, 0.3886, 0.41, 0.3886, 0.41, 0.3886, 0.41, 0.25, 0.01, 0.3193, 0.05, 0.3193, 0.05, 0.25, 0.01, 0.25, 0.49, 0.1807, 0.45, 0.1807, 0.45, 0.25, 0.49, 0.1807, 0.05, 0.1807, 0.05, 0.1807, 0.05, 0.1807, 0.05, 0.4578, 0.37, 0.4578, 0.29, 0.4578, 0.29, 0.4578, 0.37, 0.3193, 0.45, 0.3193, 0.45, 0.3193, 0.45, 0.3193, 0.45, 0.3193, 0.45, 0.25, 0.49, 0.25, 0.49, 0.3193, 0.45, 0.4578, 0.13, 0.3886, 0.09, 0.3886, 0.09, 0.4578, 0.13, 0.3193, 0.05, 0.25, 0.01, 0.25, 0.01, 0.3193, 0.05, 0.4578, 0.29, 0.4578, 0.37, 0.4578, 0.37, 0.4578, 0.29, 0.1807, 0.45, 0.25, 0.49, 0.25, 0.49, 0.1807, 0.45, 0.25, 0.01, 0.1807, 0.05, 0.1807, 0.05, 0.25, 0.01, 0.3886, 0.09, 0.4578, 0.13, 0.4578, 0.13, 0.3886, 0.09, 0.04215, 0.13, 0.04215, 0.21, 0.04215, 0.21, 0.04215, 0.13, 0.3193, 0.05, 0.3193, 0.05, 0.3193, 0.05, 0.3193, 0.05, 0.1807, 0.05, 0.25, 0.01, 0.25, 0.01, 0.1807, 0.05, 0.04215, 0.37, 0.04215, 0.29, 0.04215, 0.29, 0.04215, 0.37, 0.04215, 0.21, 0.04215, 0.13, 0.04215, 0.13, 0.04215, 0.21, 0.3886, 0.09, 0.4578, 0.13, 0.4578, 0.13, 0.3886, 0.09, 0.3193, 0.45, 0.25, 0.49, 0.25, 0.49, 0.3193, 0.45, 0.1114, 0.41, 0.04215, 0.37, 0.04215, 0.37, 0.1114, 0.41, 0.1807, 0.05, 0.25, 0.01, 0.25, 0.01, 0.1807, 0.05, 0.4578, 0.29, 0.4578, 0.37, 0.4578, 0.37, 0.4578, 0.29, 0.04215, 0.37, 0.04215, 0.29, 0.04215, 0.29, 0.04215, 0.37, 0.04215, 0.13, 0.1114, 0.09, 0.1114, 0.09, 0.04215, 0.13, 0.25, 0.01, 0.3193, 0.05, 0.3193, 0.05, 0.25, 0.01, 0.4578, 0.13, 0.4578, 0.21, 0.4578, 0.21, 0.4578, 0.13, 0.4578, 0.37, 0.3886, 0.41, 0.3886, 0.41, 0.4578, 0.37, 0.25, 0.49, 0.1807, 0.45, 0.1807, 0.45, 0.25, 0.49, 0.04215, 0.29, 0.04215, 0.29, 0.04215, 0.29, 0.04215, 0.29, 0.4578, 0.37, 0.4578, 0.29, 0.4578, 0.29, 0.4578, 0.37, 0.4578, 0.37, 0.3886, 0.41, 0.3886, 0.41, 0.4578, 0.37, 0.04215, 0.21, 0.04215, 0.21, 0.04215, 0.21, 0.04215, 0.21, 0.4578, 0.13, 0.3886, 0.09, 0.3886, 0.09, 0.4578, 0.13, 0.3886, 0.41, 0.4578, 0.37, 0.4578, 0.37, 0.3886, 0.41, 0.04215, 0.13, 0.1114, 0.09, 0.1114, 0.09, 0.04215, 0.13, 0.25, 0.01, 0.1807, 0.05, 0.1807, 0.05, 0.25, 0.01, 0.3886, 0.41, 0.3886, 0.41, 0.3886, 0.41, 0.3886, 0.41, 0.1114, 0.09, 0.04215, 0.13, 0.04215, 0.13, 0.1114, 0.09, 0.04215, 0.13, 0.04215, 0.21, 0.04215, 0.21, 0.04215, 0.13, 0.3193, 0.45, 0.3193, 0.45, 0.3193, 0.45, 0.3193, 0.45, 0.1114, 0.09, 0.1114, 0.09, 0.1114, 0.09, 0.1114, 0.09, 0.04215, 0.37, 0.1114, 0.41, 0.1114, 0.41, 0.04215, 0.37, 0.25, 0.49, 0.1807, 0.45, 0.1807, 0.45, 0.25, 0.49, 0.1807, 0.05, 0.1807, 0.05, 0.1807, 0.05, 0.1807, 0.05, 0.1807, 0.45, 0.25, 0.49, 0.25, 0.49, 0.1807, 0.45, 0.25, 0.01, 0.3193, 0.05, 0.3193, 0.05, 0.25, 0.01, 0.1807, 0.45, 0.1807, 0.45, 0.1807, 0.45, 0.1807, 0.45, 0.3193, 0.45, 0.25, 0.49, 0.25, 0.49, 0.3193, 0.45, 0.3193, 0.05, 0.25, 0.01, 0.25, 0.01, 0.3193, 0.05, 0.1114, 0.41, 0.1114, 0.41, 0.1114, 0.41, 0.1114, 0.41, 0.4578, 0.29, 0.4578, 0.37, 0.4578, 0.37, 0.4578, 0.29, 0.3193, 0.05, 0.3193, 0.05, 0.3193, 0.05, 0.3193, 0.05, 0.25, 0.49, 0.1807, 0.45, 0.1807, 0.45, 0.25, 0.49, 0.25, 0.49, 0.1807, 0.45, 0.1807, 0.45, 0.25, 0.49, 0.1807, 0.45, 0.1114, 0.41, 0.1114, 0.41, 0.1807, 0.45, 0.3193, 0.45, 0.25, 0.49, 0.25, 0.49, 0.3193, 0.45, 0.4578, 0.13, 0.4578, 0.21, 0.4578, 0.21, 0.4578, 0.13, 0.4578, 0.21, 0.4578, 0.29, 0.4578, 0.29, 0.4578, 0.21, 0.4578, 0.29, 0.4578, 0.37, 0.4578, 0.37, 0.4578, 0.29, 0.04215, 0.13, 0.1114, 0.09, 0.1114, 0.09, 0.04215, 0.13, 0.3886, 0.09, 0.4578, 0.13, 0.4578, 0.13, 0.3886, 0.09, 0.1114, 0.09, 0.1807, 0.05, 0.1807, 0.05, 0.1114, 0.09, 0.1807, 0.05, 0.25, 0.01, 0.25, 0.01, 0.1807, 0.05, 0.4578, 0.37, 0.3886, 0.41, 0.3886, 0.41, 0.4578, 0.37, 0.04215, 0.21, 0.04215, 0.13, 0.04215, 0.13, 0.04215, 0.21, 0.3886, 0.41, 0.3193, 0.45, 0.3193, 0.45, 0.3886, 0.41, 0.25, 0.01, 0.3193, 0.05, 0.3193, 0.05, 0.25, 0.01, 0.1114, 0.41, 0.04215, 0.37, 0.04215, 0.37, 0.1114, 0.41, 0.04215, 0.37, 0.04215, 0.29, 0.04215, 0.29, 0.04215, 0.37, 0.3193, 0.05, 0.3886, 0.09, 0.3886, 0.09, 0.3193, 0.05, 0.4578, 0.37, 0.3886, 0.41, 0.3193, 0.45, 0.25, 0.49, 0.1807, 0.45, 0.1114, 0.41, 0.04215, 0.37, 0.04215, 0.29, 0.04215, 0.21, 0.04215, 0.13, 0.1114, 0.09, 0.1807, 0.05, 0.25, 0.01, 0.3193, 0.05, 0.3886, 0.09, 0.4578, 0.13, 0.4578, 0.21, 0.4578, 0.29, 0.1114, 0.09, 0.1807, 0.05, 0.1807, 0.05, 0.1114, 0.09, 0.3886, 0.09, 0.4578, 0.13, 0.4578, 0.13, 0.3886, 0.09, 0.1807, 0.45, 0.1114, 0.41, 0.1114, 0.41, 0.1807, 0.45, 0.25, 0.01, 0.3193, 0.05, 0.3193, 0.05, 0.25, 0.01, 0.1807, 0.05, 0.25, 0.01, 0.25, 0.01, 0.1807, 0.05, 0.3193, 0.05, 0.3886, 0.09, 0.3886, 0.09, 0.3193, 0.05, 0.04215, 0.21, 0.04215, 0.13, 0.04215, 0.13, 0.04215, 0.21, 0.4578, 0.13, 0.4578, 0.21, 0.4578, 0.21, 0.4578, 0.13, 0.1114, 0.41, 0.04215, 0.37, 0.04215, 0.37, 0.1114, 0.41, 0.4578, 0.21, 0.4578, 0.29, 0.4578, 0.29, 0.4578, 0.21, 0.04215, 0.37, 0.04215, 0.29, 0.04215, 0.29, 0.04215, 0.37, 0.4578, 0.37, 0.3886, 0.41, 0.3886, 0.41, 0.4578, 0.37, 0.04215, 0.29, 0.04215, 0.21, 0.04215, 0.21, 0.04215, 0.29, 0.3193, 0.45, 0.25, 0.49, 0.25, 0.49, 0.3193, 0.45, 0.3886, 0.41, 0.3193, 0.45, 0.3193, 0.45, 0.3886, 0.41, 0.04215, 0.13, 0.1114, 0.09, 0.1114, 0.09, 0.04215, 0.13, 0.4578, 0.29, 0.4578, 0.37, 0.4578, 0.37, 0.4578, 0.29, 1.0, 0.5452, 0.9444, 0.5452, 0.9444, 0.5452, 1.0, 0.5452, 0.5422, 0.13, 0.6114, 0.09, 0.6114, 0.09, 0.5422, 0.13, 0.6114, 0.41, 0.5422, 0.37, 0.5422, 0.37, 0.6114, 0.41, 0.7222, 0.5452, 0.6667, 0.5452, 0.6667, 0.5452, 0.7222, 0.5452, 0.8886, 0.09, 0.9578, 0.13, 0.9578, 0.13, 0.8886, 0.09, 0.9444, 0.5452, 0.8889, 0.5452, 0.8889, 0.5452, 0.9444, 0.5452, 0.5556, 0.5452, 0.5, 0.5452, 0.5, 0.5452, 0.5556, 0.5452, 0.1667, 0.5452, 0.1111, 0.5452, 0.1111, 0.5452, 0.1667, 0.5452, 0.3889, 0.5452, 0.3333, 0.5452, 0.3333, 0.5452, 0.3889, 0.5452, 0.1111, 0.5452, 0.05556, 0.5452, 0.05556, 0.5452, 0.1111, 0.5452, 0.75, 0.01, 0.8193, 0.05, 0.8193, 0.05, 0.75, 0.01, 0.2222, 0.5452, 0.1667, 0.5452, 0.1667, 0.5452, 0.2222, 0.5452, 0.8886, 0.41, 0.8193, 0.45, 0.8193, 0.45, 0.8886, 0.41, 0.6114, 0.09, 0.6807, 0.05, 0.6807, 0.05, 0.6114, 0.09, 0.05556, 0.5452, -8.941e-08, 0.5452, -8.941e-08, 0.5452, 0.05556, 0.5452, 0.8193, 0.45, 0.75, 0.49, 0.75, 0.49, 0.8193, 0.45, 0.6807, 0.05, 0.75, 0.01, 0.75, 0.01, 0.6807, 0.05, 0.3333, 0.5452, 0.2778, 0.5452, 0.2778, 0.5452, 0.3333, 0.5452, 0.1111, 0.5, 0.1111, 0.5452, 0.05556, 0.5452, 0.05556, 0.5, 0.1667, 0.5, 0.1667, 0.5452, 0.1111, 0.5452, 0.1111, 0.5, 0.9444, 0.5, 0.9444, 0.5452, 0.8889, 0.5452, 0.8889, 0.5, 1.0, 0.5, 1.0, 0.5452, 0.9444, 0.5452, 0.9444, 0.5, 0.7778, 0.5, 0.7778, 0.5452, 0.7222, 0.5452, 0.7222, 0.5, 0.8333, 0.5, 0.8333, 0.5452, 0.7778, 0.5452, 0.7778, 0.5, 0.6111, 0.5, 0.6111, 0.5452, 0.5556, 0.5452, 0.5556, 0.5, 0.6667, 0.5, 0.6667, 0.5452, 0.6111, 0.5452, 0.6111, 0.5, 0.4444, 0.5, 0.4444, 0.5452, 0.3889, 0.5452, 0.3889, 0.5, 0.5, 0.5, 0.5, 0.5452, 0.4444, 0.5452, 0.4444, 0.5, 0.2778, 0.5, 0.2778, 0.5452, 0.2222, 0.5452, 0.2222, 0.5, 0.3333, 0.5, 0.3333, 0.5452, 0.2778, 0.5452, 0.2778, 0.5, 0.05556, 0.5, 0.05556, 0.5452, -8.941e-08, 0.5452, -8.941e-08, 0.5, 0.2222, 0.5, 0.2222, 0.5452, 0.1667, 0.5452, 0.1667, 0.5, 0.3889, 0.5, 0.3889, 0.5452, 0.3333, 0.5452, 0.3333, 0.5, 0.5556, 0.5, 0.5556, 0.5452, 0.5, 0.5452, 0.5, 0.5, 0.7222, 0.5, 0.7222, 0.5452, 0.6667, 0.5452, 0.6667, 0.5, 0.8889, 0.5, 0.8889, 0.5452, 0.8333, 0.5452, 0.8333, 0.5, 0.8193, 0.05, 0.8886, 0.09, 0.8886, 0.09, 0.8193, 0.05, 0.8889, 0.5452, 0.8333, 0.5452, 0.8333, 0.5452, 0.8889, 0.5452, 0.6807, 0.45, 0.6114, 0.41, 0.6114, 0.41, 0.6807, 0.45, 0.7778, 0.5452, 0.7222, 0.5452, 0.7222, 0.5452, 0.7778, 0.5452, 0.8333, 0.5452, 0.7778, 0.5452, 0.7778, 0.5452, 0.8333, 0.5452, 0.5422, 0.37, 0.5422, 0.29, 0.5422, 0.29, 0.5422, 0.37, 0.6111, 0.5452, 0.5556, 0.5452, 0.5556, 0.5452, 0.6111, 0.5452, 0.9578, 0.37, 0.8886, 0.41, 0.8886, 0.41, 0.9578, 0.37, 0.5422, 0.21, 0.5422, 0.13, 0.5422, 0.13, 0.5422, 0.21, 0.9578, 0.29, 0.9578, 0.37, 0.9578, 0.37, 0.9578, 0.29, 0.6667, 0.5452, 0.6111, 0.5452, 0.6111, 0.5452, 0.6667, 0.5452, 0.5422, 0.29, 0.5422, 0.21, 0.5422, 0.21, 0.5422, 0.29, 0.9578, 0.21, 0.9578, 0.29, 0.9578, 0.29, 0.9578, 0.21, 0.4444, 0.5452, 0.3889, 0.5452, 0.3889, 0.5452, 0.4444, 0.5452, 0.75, 0.49, 0.6807, 0.45, 0.6807, 0.45, 0.75, 0.49, 0.5, 0.5452, 0.4444, 0.5452, 0.4444, 0.5452, 0.5, 0.5452, 0.2778, 0.5452, 0.2222, 0.5452, 0.2222, 0.5452, 0.2778, 0.5452, 0.9578, 0.13, 0.9578, 0.21, 0.9578, 0.21, 0.9578, 0.13])
me_cylinder_001.update()

# ---- objects
ob_light = bpy.data.objects.new('Light', light_light)
ob_camera = bpy.data.objects.new('Camera', cam_camera)
ob_plane = bpy.data.objects.new('Plane', me_plane)
ob_cube_001 = bpy.data.objects.new('Cube.001', me_cube_001)
ob_cube_002 = bpy.data.objects.new('Cube.002', me_cube_003)
ob_cube_003 = bpy.data.objects.new('Cube.003', me_cube_004)
ob_cube_004 = bpy.data.objects.new('Cube.004', me_cube_005)
ob_cube_005 = bpy.data.objects.new('Cube.005', me_cube_006)
ob_cylinder = bpy.data.objects.new('Cylinder', me_cylinder)
ob_cylinder_001 = bpy.data.objects.new('Cylinder.001', me_cylinder_001)

# ---- transforms, parenting, visibility, modifiers, constraints
ob_light.location = (4.076, 1.005, 5.904)
ob_light.rotation_euler = (0.6503, 0.05522, 1.866)
ob_light.lock_rotations_4d = False
ob_light.empty_display_type = 'ARROWS'
ob_light.color = (0.0, 0.0, 0.0, 0.0)
ob_light.lineart.crease_threshold = 0.0
ob_camera.location = (-8.956, 7.117, 12.47)
ob_camera.rotation_euler = (0.9488, -7.675e-07, -2.236)
ob_camera.lock_rotations_4d = False
ob_camera.empty_display_type = 'ARROWS'
ob_camera.color = (0.0, 0.0, 0.0, 0.0)
ob_camera.display_type = 'WIRE'
ob_camera.lineart.crease_threshold = 0.0
ob_plane.location = (0.0, 0.0, 0.0)
ob_plane.scale = (3.566, 3.566, 3.566)
ob_cube_001.location = (2.246, 0.03661, 0.0)
ob_cube_001.scale = (0.3261, 1.645, 1.0)
ob_cube_001.lock_rotations_4d = False
ob_cube_001.empty_display_type = 'ARROWS'
ob_cube_001.lineart.crease_threshold = 0.0
ob_cube_002.location = (2.239, -2.065, 0.01808)
ob_cube_002.scale = (0.5281, 0.5281, 1.594)
ob_cube_002.lock_rotations_4d = False
ob_cube_002.empty_display_type = 'ARROWS'
ob_cube_002.lineart.crease_threshold = 0.0
ob_cube_003.location = (0.1699, -2.065, 0.01808)
ob_cube_003.scale = (1.752, 0.8891, 1.324)
ob_cube_003.lock_rotations_4d = False
ob_cube_003.empty_display_type = 'ARROWS'
ob_cube_003.lineart.crease_threshold = 0.0
ob_cube_004.location = (1.549, 2.933, 0.7127)
ob_cube_004.rotation_euler = (0.0, -0.0, 0.1223)
ob_cube_004.scale = (0.4084, 0.2973, 0.5001)
ob_cube_004.lock_rotations_4d = False
ob_cube_004.empty_display_type = 'ARROWS'
ob_cube_004.lineart.crease_threshold = 0.0
ob_cube_005.location = (0.1075, -2.249, 2.108)
ob_cube_005.scale = (1.752, 1.033, 1.324)
ob_cube_005.lock_rotations_4d = False
ob_cube_005.empty_display_type = 'ARROWS'
ob_cube_005.lineart.crease_threshold = 0.0
_m = ob_cube_005.modifiers.new('Solidify', 'SOLIDIFY')
_m.thickness = 0.02
ob_cylinder.location = (2.255, 0.2409, 0.4236)
ob_cylinder.rotation_euler = (0.0, 1.571, 0.0)
ob_cylinder.scale = (0.7796, 0.7796, 0.5136)
ob_cylinder_001.location = (2.208, 2.468, 0.009654)
ob_cylinder_001.scale = (1.0, 1.0, 1.132)

# ---- collection membership
col_collection.objects.link(ob_light)
col_collection.objects.link(ob_camera)
col_collection.objects.link(ob_plane)
col_collection.objects.link(ob_cube_001)
col_collection.objects.link(ob_cube_002)
col_collection.objects.link(ob_cube_003)
col_collection.objects.link(ob_cube_004)
col_collection.objects.link(ob_cube_005)
col_collection.objects.link(ob_cylinder)
col_collection.objects.link(ob_cylinder_001)

# ---- scene / render settings (as saved in the file)
scene.camera = ob_camera
scene.frame_start = 1; scene.frame_end = 250; scene.frame_set(44)
scene.render.engine = 'BLENDER_EEVEE_NEXT'
scene.render.resolution_x = 1080
scene.render.resolution_y = 1350
bpy.context.view_layer.update()
